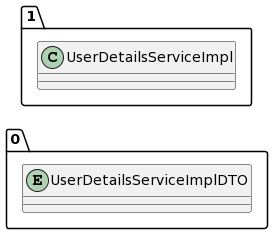

The diagram above was rendered by PlantUML. Its source (embedded in the PNG):
@startuml
allow_mixing
left to right direction
package "0"{
entity UserDetailsServiceImplDTO

}
package "1"{
class UserDetailsServiceImpl
}
@enduml